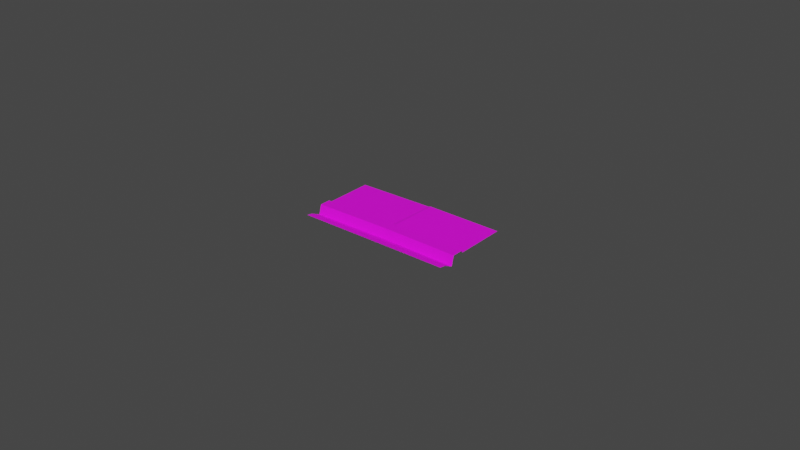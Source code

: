 # Source: street_side.blend  (saved by Blender 2.90.8; exported with 4.5.12 LTS)
import bpy
from mathutils import Matrix  # noqa: F401  (used for matrix-valued properties, if any)

bpy.ops.wm.read_factory_settings(use_empty=True)
scene = bpy.context.scene
scene.name = 'Scene'

# ---- collections
col_collection = bpy.data.collections.new('Collection'); scene.collection.children.link(col_collection)

# ---- images (referenced by path relative to the original .blend; pixels are not part of the script)
import os
ASSET_DIR = os.environ.get("B2B_ASSET_DIR", "")  # directory of the original .blend (textures are referenced by path, not embedded)
HERE = os.path.dirname(os.path.abspath(__file__))  # packed textures are extracted next to this script under _unpacked/

def load_image(name, relpath, width, height, colorspace="sRGB"):
    """Load a texture the original file referenced (path relative to the .blend, or extracted next to this script)."""
    p = next((c for c in (os.path.join(HERE, relpath), os.path.join(ASSET_DIR, relpath)) if relpath and os.path.exists(c)), "")
    if p:
        img = bpy.data.images.load(p, check_existing=True)
        img.name = name
    else:  # same state as the original file: an image datablock whose file is absent (Cycles renders it pink)
        img = bpy.data.images.new(name, width, height)
        img.source = "FILE"
        img.filepath = "//" + (relpath or name)
    img.colorspace_settings.name = colorspace
    return img
img_polygoncity_texture_02_b_png = load_image('PolygonCity_Texture_02_B.png', 'PolygonCity_Texture_02_B.png', 1024, 1024, 'sRGB')

# ---- materials (node trees are filled in below, after node groups)
mat_lambert1 = bpy.data.materials.new('lambert1')
mat_lambert1.use_transparent_shadow = False
mat_lambert1.diffuse_color = (1.0, 1.0, 1.0, 1.0)
mat_lambert1.roughness = 0.5528

# ---- material node trees
mat_lambert1.use_nodes = True; mat_lambert1.node_tree.nodes.clear()
_N = mat_lambert1.node_tree.nodes; _L = mat_lambert1.node_tree.links
n0 = _N.new('ShaderNodeBsdfPrincipled'); n0.name = 'Principled BSDF'; n0.location = (10, 300)
n0.distribution = 'GGX'
n0.subsurface_method = 'BURLEY'
n0.inputs[2].default_value = 0.5528
n0.inputs[3].default_value = 1.45
n0.inputs[27].default_value = (0.0, 0.0, 0.0, 1.0)
n0.inputs[28].default_value = 1.0
n1 = _N.new('ShaderNodeOutputMaterial'); n1.name = 'Material Output'; n1.location = (300, 300)
n2 = _N.new('ShaderNodeNormalMap'); n2.name = 'Normal Map'; n2.location = (-300, -300)
n2.label = 'Normal/Map'
n3 = _N.new('ShaderNodeTexImage'); n3.name = 'Image Texture'; n3.location = (-300, 600)
n3.image = img_polygoncity_texture_02_b_png
_L.new(n0.outputs[0], n1.inputs[0])
_L.new(n2.outputs[0], n0.inputs[5])
_L.new(n3.outputs[0], n0.inputs[0])
n1.is_active_output = True

# ---- world
world_world = bpy.data.worlds.new('World'); scene.world = world_world
world_world.use_nodes = True; world_world.node_tree.nodes.clear()
_N = world_world.node_tree.nodes; _L = world_world.node_tree.links
n0 = _N.new('ShaderNodeOutputWorld'); n0.name = 'World Output'; n0.location = (300, 300)
n1 = _N.new('ShaderNodeBackground'); n1.name = 'Background'; n1.location = (10, 300)
n1.inputs[0].default_value = (0.05088, 0.05088, 0.05088, 1.0)
_L.new(n1.outputs[0], n0.inputs[0])
n0.is_active_output = True
world_world.color = (0.05088, 0.05088, 0.05088)
world_world.use_sun_shadow = False
world_world.sun_shadow_jitter_overblur = 0.0

# ---- meshes
me_mesh = bpy.data.meshes.new('Mesh')
me_mesh.from_pydata([(5.0, -3.725e-09, 0.0), (-1.907e-06, -3.725e-09, 0.0), (5.0, 0.0697, -0.6738), (-1.907e-06, 0.0697, -0.6738), (5.0, 0.0697, -1.023), (-1.907e-06, 0.0697, -1.023), (5.0, -0.2303, -0.5874), (-1.907e-06, -0.2303, -0.5874), (5.0, -7.451e-09, -1.074), (-1.907e-06, -7.451e-09, -1.074), (5.0, -0.05417, -0.08035), (-1.907e-06, -0.05417, -0.08035), (-1.907e-06, -0.08354, -0.2654), (5.0, -0.08354, -0.2654), (2.893, -7.451e-09, 0.0), (2.912, -0.07731, -0.1457), (2.879, -0.08354, -0.2189), (2.438, -0.2303, -0.628), (2.438, 0.0697, -0.7143), (2.438, 0.0697, -1.064), (2.495, -7.451e-09, -1.137), (2.408, -7.451e-09, -1.114), (4.949, -7.451e-09, -1.084), (4.933, 0.0697, -1.023), (4.932, 0.0697, -0.6738), (4.948, -0.2303, -0.5874), (4.955, -0.08354, -0.2654), (4.955, -0.05417, -0.08035), (0.09117, -7.451e-09, -1.109), (0.03359, 0.0697, -1.023), (0.03359, 0.0697, -0.6738), (0.03359, -0.2303, -0.5874), (0.03359, -0.08354, -0.2654), (0.03359, -0.05417, -0.08035), (0.04708, -7.451e-09, -2.669), (4.969, -7.451e-09, -2.738), (-1.907e-06, -7.451e-09, -2.668), (2.583, 0.04181, -2.702), (5.0, -7.451e-09, -2.739), (2.495, 0.0144, -2.703)], [], [(14, 15, 33, 1), (29, 30, 18, 19), (28, 29, 19, 21), (30, 31, 17, 18), (31, 32, 16, 17), (32, 33, 15, 16), (0, 10, 27), (26, 27, 10, 13), (25, 26, 13, 6), (24, 25, 6, 2), (23, 24, 2, 4), (22, 23, 4, 8), (21, 19, 20), (20, 19, 23, 22), (19, 18, 24, 23), (18, 17, 25, 24), (17, 16, 26, 25), (16, 15, 27, 26), (0, 27, 15, 14), (9, 28, 34, 36), (5, 29, 28, 9), (3, 30, 29, 5), (7, 31, 30, 3), (12, 32, 31, 7), (11, 33, 32, 12), (1, 33, 11), (35, 37, 20, 22), (39, 34, 28, 21), (38, 35, 22, 8), (37, 39, 21, 20)])
me_mesh.polygons.foreach_set('use_smooth', [True] * 30)
_k = set([(0, 27), (1, 33), (2, 24), (3, 30), (4, 23), (5, 29), (6, 25), (7, 31), (8, 22), (9, 28), (10, 27), (11, 33), (12, 32), (13, 26), (15, 27), (15, 33), (16, 26), (16, 32), (17, 18), (17, 25), (17, 31), (18, 24), (18, 30), (19, 20), (19, 21), (19, 23), (19, 29), (20, 21), (20, 22), (20, 37), (21, 28), (21, 39), (22, 23), (22, 35), (24, 25), (25, 26), (26, 27), (28, 29), (30, 31), (31, 32), (32, 33)])
me_mesh.attributes.new('sharp_edge', 'BOOLEAN', 'EDGE').data.foreach_set('value', [ (min(e.vertices), max(e.vertices)) in _k for e in me_mesh.edges])
_uv = me_mesh.uv_layers.new(name='map1')
_uv.uv.foreach_set('vector', [0.06618, 0.2094, 0.06618, 0.2094, 0.06618, 0.2094, 0.06618, 0.2094, 0.1022, 0.3076, 0.1022, 0.3076, 0.1022, 0.3076, 0.1022, 0.3076, 0.1022, 0.3076, 0.1022, 0.3076, 0.1022, 0.3076, 0.1022, 0.3076, 0.1022, 0.3076, 0.1022, 0.3076, 0.1022, 0.3076, 0.1022, 0.3076, 0.1022, 0.3076, 0.1022, 0.3076, 0.1022, 0.3076, 0.1022, 0.3076, 0.1022, 0.3076, 0.1022, 0.3076, 0.1022, 0.3076, 0.1022, 0.3076, 0.06618, 0.2094, 0.06618, 0.2094, 0.06618, 0.2094, 0.1025, 0.2793, 0.1025, 0.2793, 0.1025, 0.2793, 0.1025, 0.2793, 0.1025, 0.2793, 0.1025, 0.2793, 0.1025, 0.2793, 0.1025, 0.2793, 0.1025, 0.2793, 0.1025, 0.2793, 0.1025, 0.2793, 0.1025, 0.2793, 0.1025, 0.2793, 0.1025, 0.2793, 0.1025, 0.2793, 0.1025, 0.2793, 0.1025, 0.2793, 0.1025, 0.2793, 0.1025, 0.2793, 0.1025, 0.2793, 0.1025, 0.3018, 0.1025, 0.3018, 0.1025, 0.3018, 0.1022, 0.3076, 0.1022, 0.3076, 0.1022, 0.3076, 0.1022, 0.3076, 0.1022, 0.3076, 0.1022, 0.3076, 0.1022, 0.3076, 0.1022, 0.3076, 0.1022, 0.3076, 0.1022, 0.3076, 0.1022, 0.3076, 0.1022, 0.3076, 0.1022, 0.3076, 0.1022, 0.3076, 0.1022, 0.3076, 0.1022, 0.3076, 0.1022, 0.3076, 0.1022, 0.3076, 0.1022, 0.3076, 0.1022, 0.3076, 0.06618, 0.2094, 0.06618, 0.2094, 0.06618, 0.2094, 0.06618, 0.2094, 0.1027, 0.2994, 0.1027, 0.2994, 0.1027, 0.2994, 0.1027, 0.2994, 0.1025, 0.2793, 0.1025, 0.2793, 0.1025, 0.2793, 0.1025, 0.2793, 0.1025, 0.2793, 0.1025, 0.2793, 0.1025, 0.2793, 0.1025, 0.2793, 0.1025, 0.2793, 0.1025, 0.2793, 0.1025, 0.2793, 0.1025, 0.2793, 0.1025, 0.2793, 0.1025, 0.2793, 0.1025, 0.2793, 0.1025, 0.2793, 0.1025, 0.2793, 0.1025, 0.2793, 0.1025, 0.2793, 0.1025, 0.2793, 0.06618, 0.2094, 0.06618, 0.2094, 0.06618, 0.2094, 0.1023, 0.3277, 0.1023, 0.3277, 0.1023, 0.3277, 0.1023, 0.3277, 0.1023, 0.3277, 0.1023, 0.3277, 0.1023, 0.3277, 0.1023, 0.3277, 0.1027, 0.2994, 0.1027, 0.2994, 0.1027, 0.2994, 0.1027, 0.2994, 0.1027, 0.2994, 0.1027, 0.2994, 0.1027, 0.2994, 0.1027, 0.2994])
me_mesh.materials.append(mat_lambert1)
me_mesh.use_remesh_fix_poles = True
me_mesh.use_remesh_preserve_attributes = False
me_mesh.use_mirror_vertex_groups = False
me_mesh.update()
me_mesh.normals_split_custom_set([tuple(v) for v in zip(*[iter([0.002945, 0.8643, -0.503, -0.001598, 0.8642, -0.5031, -0.002237, 0.8642, -0.5031, -0.002237, 0.8642, -0.5031, -3.309e-07, 1.0, 0.0, -3.345e-07, 1.0, 0.0, 0.0, 1.0, -5.252e-09, 0.0, 1.0, -5.254e-09, -0.006977, 0.699, -0.7151, -0.006977, 0.699, -0.7151, -0.006977, 0.699, -0.7151, -0.006977, 0.699, -0.7151, 0.01621, 0.2765, 0.9609, 0.01621, 0.2765, 0.9609, 0.01621, 0.2765, 0.9609, 0.01621, 0.2765, 0.9609, 0.0004248, 0.9279, -0.3728, 0.0004248, 0.9279, -0.3728, -0.0002618, 0.9281, -0.3724, -0.0002194, 0.9281, -0.3724, 0.003552, 0.9906, -0.137, 0.003552, 0.9906, -0.137, 0.002537, 0.9906, -0.1369, -0.003844, 0.9907, -0.1361, 0.0, 0.8291, -0.559, 0.0, 0.8291, -0.559, 0.0, 0.8291, -0.559, 0.0, 0.9876, -0.1567, 0.0, 0.9876, -0.1567, 0.0, 0.9876, -0.1567, 0.0, 0.9876, -0.1567, 0.0, 0.91, -0.4147, 0.0, 0.91, -0.4147, 0.0, 0.91, -0.4147, 0.0, 0.91, -0.4147, 7.925e-07, 0.2766, 0.961, 7.925e-07, 0.2766, 0.961, 7.925e-07, 0.2766, 0.961, 7.925e-07, 0.2766, 0.961, 1.648e-07, 1.0, -5.265e-09, 1.655e-07, 1.0, -5.242e-09, 3.303e-07, 1.0, 0.0, 3.303e-07, 1.0, 0.0, 0.06575, 0.6276, -0.7757, 0.06575, 0.6276, -0.7757, 0.06575, 0.6276, -0.7757, 0.06575, 0.6276, -0.7757, -0.1948, 0.6308, -0.7511, -0.1948, 0.6308, -0.7511, -0.1948, 0.6308, -0.7511, 0.01358, 0.6966, -0.7173, 0.01358, 0.6966, -0.7173, 0.01358, 0.6966, -0.7173, 0.01358, 0.6966, -0.7173, 0.0, 1.0, -5.254e-09, 0.0, 1.0, -5.252e-09, 1.655e-07, 1.0, -5.242e-09, 1.648e-07, 1.0, -5.265e-09, -0.01558, 0.2761, 0.961, -0.01558, 0.2761, 0.961, -0.01558, 0.2761, 0.961, -0.01558, 0.2761, 0.961, -0.0002194, 0.9281, -0.3724, -0.0002618, 0.9281, -0.3724, -0.0004856, 0.9281, -0.3723, -0.0004856, 0.9281, -0.3723, -0.003844, 0.9907, -0.1361, 0.002537, 0.9906, -0.1369, -0.004941, 0.9907, -0.136, -0.004941, 0.9907, -0.136, 0.003108, 0.8643, -0.503, 0.003108, 0.8643, -0.503, -0.001598, 0.8642, -0.5031, 0.002945, 0.8643, -0.503, 0.0, 1.0, 0.0, -0.003043, 1.0, 0.004032, -0.0009341, 1.0, 0.002066, 0.0, 1.0, 0.0, -0.2081, 0.6391, -0.7404, -0.2081, 0.6391, -0.7404, -0.2081, 0.6391, -0.7404, -0.2081, 0.6391, -0.7404, -6.654e-07, 1.0, 0.0, -3.345e-07, 1.0, 0.0, -3.309e-07, 1.0, 0.0, -6.654e-07, 1.0, 0.0, -1.436e-06, 0.2766, 0.961, -1.436e-06, 0.2766, 0.961, -1.436e-06, 0.2766, 0.961, -1.436e-06, 0.2766, 0.961, -1.191e-05, 0.91, -0.4147, -1.191e-05, 0.91, -0.4147, -1.191e-05, 0.91, -0.4147, -1.191e-05, 0.91, -0.4147, -4.513e-06, 0.9876, -0.1567, -4.513e-06, 0.9876, -0.1567, -4.513e-06, 0.9876, -0.1567, -4.513e-06, 0.9876, -0.1567, 0.0, 0.8291, -0.559, 0.0, 0.8291, -0.559, 0.0, 0.8291, -0.559, 0.01435, 0.9998, 0.01322, 0.014, 0.9998, 0.01322, 0.008592, 0.9999, 0.01327, 0.008592, 0.9999, 0.01327, -0.004841, 1.0, 0.004266, -0.0009341, 1.0, 0.002066, -0.003043, 1.0, 0.004032, -0.002986, 1.0, 0.004535, 0.0, 1.0, 0.0, 0.0, 1.0, 0.0, 0.0, 1.0, 0.0, 0.0, 1.0, 0.0, -0.2441, 0.9697, 0.003641, -0.2383, 0.9712, 0.003992, -0.1532, 0.9882, 0.009129, -0.1532, 0.9882, 0.009129])] * 3)])

# ---- objects
ob_sm_env_sidewalk_straight_01 = bpy.data.objects.new('SM_Env_Sidewalk_Straight_01', me_mesh)

# ---- transforms, parenting, visibility, modifiers, constraints
ob_sm_env_sidewalk_straight_01.location = (0.0, 0.0, 0.0)
ob_sm_env_sidewalk_straight_01.rotation_euler = (1.571, -0.0, 0.0)
ob_sm_env_sidewalk_straight_01.scale = (0.01, 0.01, 0.01)
ob_sm_env_sidewalk_straight_01.color = (0.8, 0.8, 0.8, 1.0)
ob_sm_env_sidewalk_straight_01.lineart.crease_threshold = 0.0

# ---- collection membership
col_collection.objects.link(ob_sm_env_sidewalk_straight_01)

# ---- scene / render settings (as saved in the file)
scene.frame_start = 1; scene.frame_end = 250; scene.frame_set(1)
scene.render.engine = 'BLENDER_EEVEE_NEXT'
scene.cycles.use_denoising = False
scene.cycles.samples = 128
scene.cycles.sampling_pattern = 'TABULATED_SOBOL'
scene.cycles.use_adaptive_sampling = False
scene.cycles.use_light_tree = False
scene.view_settings.view_transform = 'Filmic'
bpy.context.view_layer.update()

# ---- added for rendering (the .blend has no active camera and no usable light): camera, sun
cam_auto = bpy.data.cameras.new('AutoCamera')
cam_auto.lens = 50.0
cam_auto.sensor_width = 36.0
cam_auto.clip_end = 1000.0
ob_auto_camera = bpy.data.objects.new('AutoCamera', cam_auto)
scene.collection.objects.link(ob_auto_camera)
ob_auto_camera.location = (0.210045, -0.20836, 0.147233)
ob_auto_camera.rotation_euler = (1.09748, -7.21219e-08, 0.694738)
scene.camera = ob_auto_camera
light_auto_sun = bpy.data.lights.new('AutoSun', 'SUN')
light_auto_sun.energy = 3.0
light_auto_sun.angle = 0.0523599
ob_auto_sun = bpy.data.objects.new('AutoSun', light_auto_sun)
scene.collection.objects.link(ob_auto_sun)
ob_auto_sun.rotation_euler = (0.872665, 0.174533, 0.523599)
bpy.context.view_layer.update()
